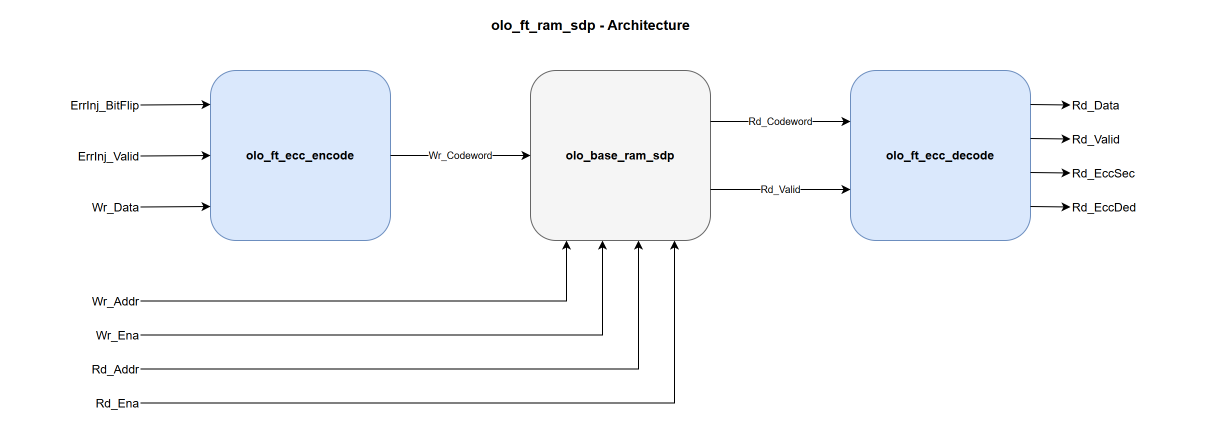

The diagram above was exported from draw.io. Its source (the exported page's mxGraphModel, read from the mxfile embedded in the PNG):
<mxGraphModel dx="1200" dy="800" grid="1" gridSize="10" guides="1" tooltips="1" connect="1" arrows="1" fold="1" page="1" pageScale="1" pageWidth="1240" pageHeight="460" math="0" shadow="0">
  <root>
    <mxCell id="0" />
    <mxCell id="1" parent="0" />
    <mxCell id="title" value="olo_ft_ram_sdp - Architecture" style="text;html=1;align=center;verticalAlign=middle;fontSize=14;fontStyle=1" vertex="1" parent="1">
      <mxGeometry x="420" y="10" width="400" height="30" as="geometry" />
    </mxCell>
    <mxCell id="enc" value="olo_ft_ecc_encode" style="rounded=1;whiteSpace=wrap;html=1;fillColor=#dae8fc;strokeColor=#6c8ebf;fontStyle=1;" vertex="1" parent="1">
      <mxGeometry x="240" y="70" width="180" height="170" as="geometry" />
    </mxCell>
    <mxCell id="ram" value="olo_base_ram_sdp" style="rounded=1;whiteSpace=wrap;html=1;fillColor=#f5f5f5;strokeColor=#666666;fontStyle=1;" vertex="1" parent="1">
      <mxGeometry x="560" y="70" width="180" height="170" as="geometry" />
    </mxCell>
    <mxCell id="dec" value="olo_ft_ecc_decode" style="rounded=1;whiteSpace=wrap;html=1;fillColor=#dae8fc;strokeColor=#6c8ebf;fontStyle=1;" vertex="1" parent="1">
      <mxGeometry x="880" y="70" width="180" height="170" as="geometry" />
    </mxCell>
    <mxCell id="p_errBitFlip" value="ErrInj_BitFlip" style="text;html=1;align=right;verticalAlign=middle;" vertex="1" parent="1">
      <mxGeometry x="40" y="92" width="130" height="25" as="geometry" />
    </mxCell>
    <mxCell id="p_errValid" value="ErrInj_Valid" style="text;html=1;align=right;verticalAlign=middle;" vertex="1" parent="1">
      <mxGeometry x="40" y="143" width="130" height="25" as="geometry" />
    </mxCell>
    <mxCell id="p_wrdata" value="Wr_Data" style="text;html=1;align=right;verticalAlign=middle;" vertex="1" parent="1">
      <mxGeometry x="40" y="194" width="130" height="25" as="geometry" />
    </mxCell>
    <mxCell id="p_wraddr" value="Wr_Addr" style="text;html=1;align=right;verticalAlign=middle;" vertex="1" parent="1">
      <mxGeometry x="40" y="288" width="130" height="25" as="geometry" />
    </mxCell>
    <mxCell id="p_wrena" value="Wr_Ena" style="text;html=1;align=right;verticalAlign=middle;" vertex="1" parent="1">
      <mxGeometry x="40" y="322" width="130" height="25" as="geometry" />
    </mxCell>
    <mxCell id="p_rdaddr" value="Rd_Addr" style="text;html=1;align=right;verticalAlign=middle;" vertex="1" parent="1">
      <mxGeometry x="40" y="356" width="130" height="25" as="geometry" />
    </mxCell>
    <mxCell id="p_rdena" value="Rd_Ena" style="text;html=1;align=right;verticalAlign=middle;" vertex="1" parent="1">
      <mxGeometry x="40" y="390" width="130" height="25" as="geometry" />
    </mxCell>
    <mxCell id="e_bitflip" value="" style="endArrow=classic;html=1;edgeStyle=none;exitX=1;exitY=0.5;entryX=0;entryY=0.2;" edge="1" parent="1" source="p_errBitFlip" target="enc">
      <mxGeometry relative="1" as="geometry" />
    </mxCell>
    <mxCell id="e_errvalid" value="" style="endArrow=classic;html=1;edgeStyle=none;exitX=1;exitY=0.5;entryX=0;entryY=0.5;" edge="1" parent="1" source="p_errValid" target="enc">
      <mxGeometry relative="1" as="geometry" />
    </mxCell>
    <mxCell id="e_wrdata" value="" style="endArrow=classic;html=1;edgeStyle=none;exitX=1;exitY=0.5;entryX=0;entryY=0.8;" edge="1" parent="1" source="p_wrdata" target="enc">
      <mxGeometry relative="1" as="geometry" />
    </mxCell>
    <mxCell id="e_wraddr" value="" style="endArrow=classic;html=1;edgeStyle=orthogonalEdgeStyle;rounded=0;exitX=1;exitY=0.5;entryX=0.2;entryY=1;" edge="1" parent="1" source="p_wraddr" target="ram">
      <mxGeometry relative="1" as="geometry" />
    </mxCell>
    <mxCell id="e_wrena" value="" style="endArrow=classic;html=1;edgeStyle=orthogonalEdgeStyle;rounded=0;exitX=1;exitY=0.5;entryX=0.4;entryY=1;" edge="1" parent="1" source="p_wrena" target="ram">
      <mxGeometry relative="1" as="geometry" />
    </mxCell>
    <mxCell id="e_rdaddr" value="" style="endArrow=classic;html=1;edgeStyle=orthogonalEdgeStyle;rounded=0;exitX=1;exitY=0.5;entryX=0.6;entryY=1;" edge="1" parent="1" source="p_rdaddr" target="ram">
      <mxGeometry relative="1" as="geometry" />
    </mxCell>
    <mxCell id="e_rdena" value="" style="endArrow=classic;html=1;edgeStyle=orthogonalEdgeStyle;rounded=0;exitX=1;exitY=0.5;entryX=0.8;entryY=1;" edge="1" parent="1" source="p_rdena" target="ram">
      <mxGeometry relative="1" as="geometry" />
    </mxCell>
    <mxCell id="e_enc2ram" value="Wr_Codeword" style="endArrow=classic;html=1;edgeStyle=none;fontSize=10;exitX=1;exitY=0.5;entryX=0;entryY=0.5;" edge="1" parent="1" source="enc" target="ram">
      <mxGeometry relative="1" as="geometry" />
    </mxCell>
    <mxCell id="e_ram2dec_cw" value="Rd_Codeword" style="endArrow=classic;html=1;edgeStyle=none;fontSize=10;exitX=1;exitY=0.3;entryX=0;entryY=0.3;" edge="1" parent="1" source="ram" target="dec">
      <mxGeometry relative="1" as="geometry" />
    </mxCell>
    <mxCell id="e_ram2dec_v" value="Rd_Valid" style="endArrow=classic;html=1;edgeStyle=none;fontSize=10;exitX=1;exitY=0.7;entryX=0;entryY=0.7;" edge="1" parent="1" source="ram" target="dec">
      <mxGeometry relative="1" as="geometry" />
    </mxCell>
    <mxCell id="p_rddata" value="Rd_Data" style="text;html=1;align=left;verticalAlign=middle;" vertex="1" parent="1">
      <mxGeometry x="1100" y="92" width="130" height="25" as="geometry" />
    </mxCell>
    <mxCell id="p_rdvalid" value="Rd_Valid" style="text;html=1;align=left;verticalAlign=middle;" vertex="1" parent="1">
      <mxGeometry x="1100" y="126" width="130" height="25" as="geometry" />
    </mxCell>
    <mxCell id="p_rdsec" value="Rd_EccSec" style="text;html=1;align=left;verticalAlign=middle;" vertex="1" parent="1">
      <mxGeometry x="1100" y="160" width="130" height="25" as="geometry" />
    </mxCell>
    <mxCell id="p_rdded" value="Rd_EccDed" style="text;html=1;align=left;verticalAlign=middle;" vertex="1" parent="1">
      <mxGeometry x="1100" y="194" width="130" height="25" as="geometry" />
    </mxCell>
    <mxCell id="e_rddata" value="" style="endArrow=classic;html=1;edgeStyle=none;exitX=1;exitY=0.2;entryX=0;entryY=0.5;" edge="1" parent="1" source="dec" target="p_rddata">
      <mxGeometry relative="1" as="geometry" />
    </mxCell>
    <mxCell id="e_rdvalid" value="" style="endArrow=classic;html=1;edgeStyle=none;exitX=1;exitY=0.4;entryX=0;entryY=0.5;" edge="1" parent="1" source="dec" target="p_rdvalid">
      <mxGeometry relative="1" as="geometry" />
    </mxCell>
    <mxCell id="e_rdsec" value="" style="endArrow=classic;html=1;edgeStyle=none;exitX=1;exitY=0.6;entryX=0;entryY=0.5;" edge="1" parent="1" source="dec" target="p_rdsec">
      <mxGeometry relative="1" as="geometry" />
    </mxCell>
    <mxCell id="e_rdded" value="" style="endArrow=classic;html=1;edgeStyle=none;exitX=1;exitY=0.8;entryX=0;entryY=0.5;" edge="1" parent="1" source="dec" target="p_rdded">
      <mxGeometry relative="1" as="geometry" />
    </mxCell>
  </root>
</mxGraphModel>